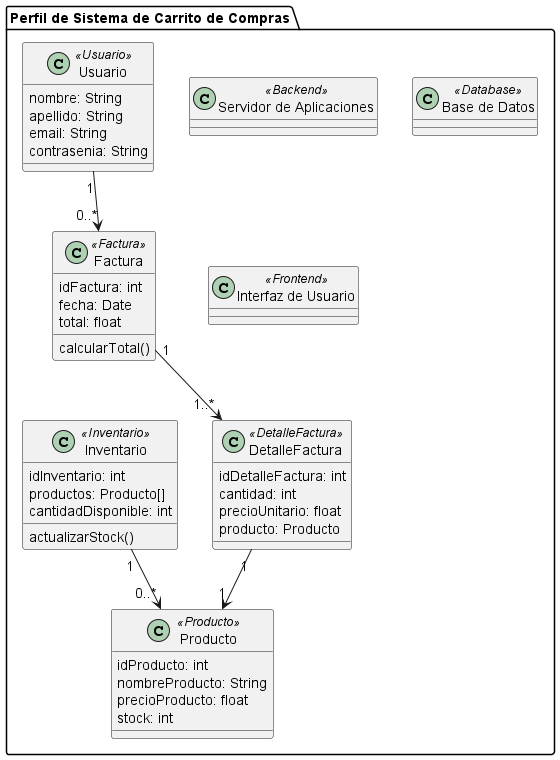

The diagram above was rendered by PlantUML. Its source (embedded in the PNG):
@startuml Diagrama De Perfil

package "Perfil de Sistema de Carrito de Compras" {
    
class Usuario <<Usuario>> {
    nombre: String
    apellido: String
    email: String
    contrasenia: String
}
class Producto <<Producto>> {
    idProducto: int
    nombreProducto: String
    precioProducto: float
    stock: int
}

class Inventario <<Inventario>> {
    idInventario: int
    productos: Producto[]
    cantidadDisponible: int
    actualizarStock()
}

class Factura <<Factura>> {
    idFactura: int
    fecha: Date
    total: float
    calcularTotal()
}

class DetalleFactura <<DetalleFactura>> {
    idDetalleFactura: int
    cantidad: int
    precioUnitario: float
    producto: Producto
}

class "Servidor de Aplicaciones" <<Backend>> 
class "Base de Datos" <<Database>> 
class "Interfaz de Usuario" <<Frontend>> 

Usuario "1" --> "0..*" Factura
Factura "1" --> "1..*" DetalleFactura
DetalleFactura "1" --> "1" Producto
Inventario "1" --> "0..*" Producto
}

@enduml